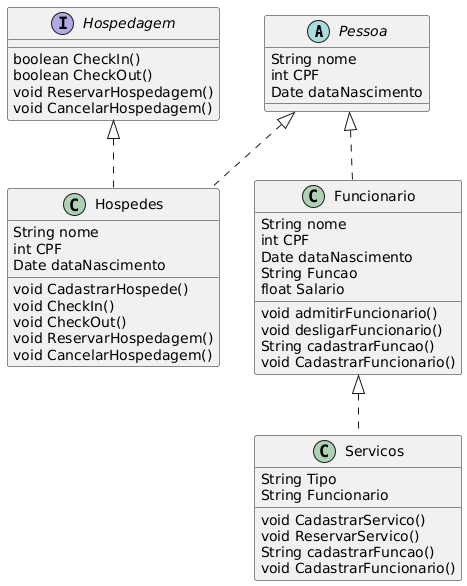

The diagram above was rendered by PlantUML. Its source (embedded in the PNG):
@startuml
abstract class Pessoa {
  String nome 
  int CPF
  Date dataNascimento
}
class Hospedes{
  String nome 
  int CPF
  Date dataNascimento
  void CadastrarHospede()
  void CheckIn()
  void CheckOut()
  void ReservarHospedagem()
  void CancelarHospedagem()
}

class Servicos{
  String Tipo
  String Funcionario
  void CadastrarServico()
  void ReservarServico()
  String cadastrarFuncao()
  void CadastrarFuncionario()
  
  
  
}
class Funcionario{
  String nome 
  int CPF
  Date dataNascimento
  String Funcao
  float Salario
  void admitirFuncionario()
  void desligarFuncionario()
  String cadastrarFuncao()
  void CadastrarFuncionario()
  
  
}
interface Hospedagem{
  boolean CheckIn()
  boolean CheckOut()
  void ReservarHospedagem()
  void CancelarHospedagem()
  
}

Pessoa <|.. Hospedes
Hospedagem <|.. Hospedes
Funcionario <|.. Servicos
Pessoa <|.. Funcionario
@enduml